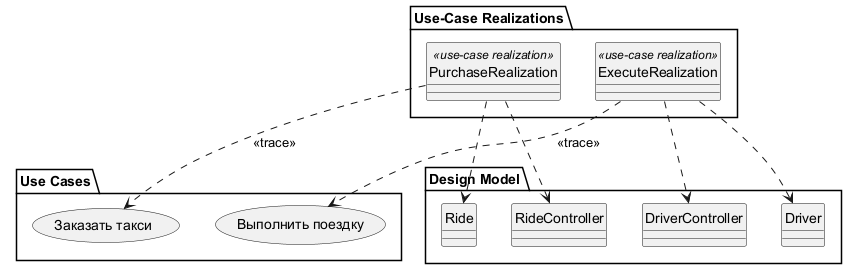

The diagram above was rendered by PlantUML. Its source (embedded in the PNG):
@startuml 02_traceabilities_diagram
allowmixing
skinparam style strictuml

package "Use Cases" {
  usecase "Заказать такси" as uc_purchase
  usecase "Выполнить поездку" as uc_execute
}

package "Use-Case Realizations" {
  class "PurchaseRealization" as r_purchase <<use-case realization>>
  class "ExecuteRealization" as r_execute <<use-case realization>>
}

package "Design Model" {
  class RideController
  class Ride
  class DriverController
  class Driver
}

r_purchase ..> uc_purchase : <<trace>>
r_execute ..> uc_execute : <<trace>>

r_purchase ..> RideController
r_purchase ..> Ride
r_execute ..> DriverController
r_execute ..> Driver
@enduml